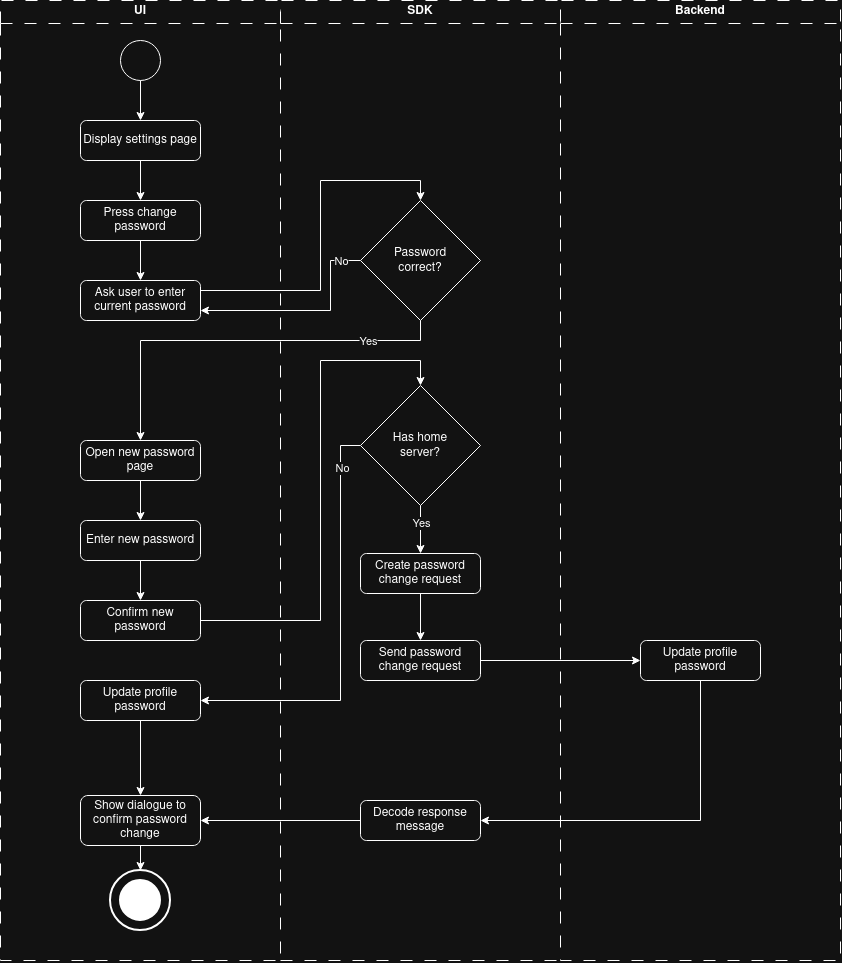

The diagram above was exported from draw.io. Its source (the exported page's mxGraphModel, read from the mxfile embedded in the PNG):
<mxGraphModel dx="1024" dy="651" grid="1" gridSize="10" guides="1" tooltips="1" connect="1" arrows="1" fold="1" page="1" pageScale="1" pageWidth="827" pageHeight="1169" math="0" shadow="0">
  <root>
    <mxCell id="0" />
    <mxCell id="1" parent="0" />
    <mxCell id="ofyazuCTa_rt0_o9Aj1J-2" parent="1" style="swimlane;whiteSpace=wrap;html=1;dashed=1;dashPattern=12 12;" value="UI" vertex="1">
      <mxGeometry height="960" width="280" x="40" y="80" as="geometry" />
    </mxCell>
    <mxCell id="ofyazuCTa_rt0_o9Aj1J-3" parent="ofyazuCTa_rt0_o9Aj1J-2" style="ellipse;whiteSpace=wrap;html=1;shapeInside=1;aspect=fixed;" value="" vertex="1">
      <mxGeometry height="40" width="40" x="120" y="40" as="geometry" />
    </mxCell>
    <mxCell id="ofyazuCTa_rt0_o9Aj1J-4" parent="ofyazuCTa_rt0_o9Aj1J-2" style="rounded=1;whiteSpace=wrap;html=1;roundedPerimeter=1;" value="Press change password" vertex="1">
      <mxGeometry height="40" width="120" x="80" y="200" as="geometry" />
    </mxCell>
    <mxCell id="ofyazuCTa_rt0_o9Aj1J-5" edge="1" parent="ofyazuCTa_rt0_o9Aj1J-2" source="ofyazuCTa_rt0_o9Aj1J-3" style="edgeStyle=orthogonalEdgeStyle;rounded=0;orthogonalLoop=1;jettySize=auto;html=1;exitX=0.5;exitY=1;exitDx=0;exitDy=0;entryX=0.5;entryY=0;entryDx=0;entryDy=0;" target="ofyazuCTa_rt0_o9Aj1J-22">
      <mxGeometry relative="1" as="geometry" />
    </mxCell>
    <mxCell id="ofyazuCTa_rt0_o9Aj1J-6" parent="ofyazuCTa_rt0_o9Aj1J-2" style="rounded=1;whiteSpace=wrap;html=1;roundedPerimeter=1;" value="Ask user to enter current password" vertex="1">
      <mxGeometry height="40" width="120" x="80" y="280" as="geometry" />
    </mxCell>
    <mxCell id="ofyazuCTa_rt0_o9Aj1J-7" edge="1" parent="ofyazuCTa_rt0_o9Aj1J-2" source="ofyazuCTa_rt0_o9Aj1J-4" style="edgeStyle=orthogonalEdgeStyle;rounded=0;orthogonalLoop=1;jettySize=auto;html=1;exitX=0.5;exitY=1;exitDx=0;exitDy=0;entryX=0.5;entryY=0;entryDx=0;entryDy=0;" target="ofyazuCTa_rt0_o9Aj1J-6">
      <mxGeometry relative="1" as="geometry" />
    </mxCell>
    <mxCell id="ofyazuCTa_rt0_o9Aj1J-16" parent="ofyazuCTa_rt0_o9Aj1J-2" style="rounded=1;whiteSpace=wrap;html=1;roundedPerimeter=1;" value="Open new password page" vertex="1">
      <mxGeometry height="40" width="120" x="80" y="440" as="geometry" />
    </mxCell>
    <mxCell id="ofyazuCTa_rt0_o9Aj1J-21" edge="1" parent="ofyazuCTa_rt0_o9Aj1J-2" source="ofyazuCTa_rt0_o9Aj1J-22" style="edgeStyle=orthogonalEdgeStyle;rounded=0;orthogonalLoop=1;jettySize=auto;html=1;entryX=0.5;entryY=0;entryDx=0;entryDy=0;" target="ofyazuCTa_rt0_o9Aj1J-4">
      <mxGeometry relative="1" as="geometry" />
    </mxCell>
    <mxCell id="ofyazuCTa_rt0_o9Aj1J-22" parent="ofyazuCTa_rt0_o9Aj1J-2" style="rounded=1;whiteSpace=wrap;html=1;roundedPerimeter=1;" value="Display settings page" vertex="1">
      <mxGeometry height="40" width="120" x="80" y="120" as="geometry" />
    </mxCell>
    <mxCell id="ML1FZPu8484kqeP2Yik3-43" edge="1" parent="ofyazuCTa_rt0_o9Aj1J-2" source="ofyazuCTa_rt0_o9Aj1J-16" style="edgeStyle=orthogonalEdgeStyle;rounded=0;orthogonalLoop=1;jettySize=auto;html=1;exitX=0.5;exitY=1;exitDx=0;exitDy=0;" target="ML1FZPu8484kqeP2Yik3-42" value="">
      <mxGeometry relative="1" as="geometry">
        <mxPoint x="180" y="680" as="sourcePoint" />
        <mxPoint x="180" y="1030" as="targetPoint" />
      </mxGeometry>
    </mxCell>
    <mxCell id="ML1FZPu8484kqeP2Yik3-42" parent="ofyazuCTa_rt0_o9Aj1J-2" style="rounded=1;whiteSpace=wrap;html=1;roundedPerimeter=1;" value="Enter new password" vertex="1">
      <mxGeometry height="40" width="120" x="80" y="520" as="geometry" />
    </mxCell>
    <mxCell id="ML1FZPu8484kqeP2Yik3-44" parent="ofyazuCTa_rt0_o9Aj1J-2" style="rounded=1;whiteSpace=wrap;html=1;roundedPerimeter=1;" value="Confirm new password" vertex="1">
      <mxGeometry height="40" width="120" x="80" y="600" as="geometry" />
    </mxCell>
    <mxCell id="ML1FZPu8484kqeP2Yik3-45" edge="1" parent="ofyazuCTa_rt0_o9Aj1J-2" source="ML1FZPu8484kqeP2Yik3-42" style="edgeStyle=orthogonalEdgeStyle;rounded=0;orthogonalLoop=1;jettySize=auto;html=1;" target="ML1FZPu8484kqeP2Yik3-44" value="">
      <mxGeometry relative="1" as="geometry">
        <mxPoint x="180" y="760" as="sourcePoint" />
        <mxPoint x="180" y="1030" as="targetPoint" />
      </mxGeometry>
    </mxCell>
    <mxCell id="ofyazuCTa_rt0_o9Aj1J-18" connectable="0" parent="ofyazuCTa_rt0_o9Aj1J-2" style="group" value="" vertex="1">
      <mxGeometry height="60" width="60" x="110" y="870" as="geometry" />
    </mxCell>
    <mxCell id="ofyazuCTa_rt0_o9Aj1J-19" parent="ofyazuCTa_rt0_o9Aj1J-18" style="strokeWidth=2;html=1;shape=mxgraph.flowchart.start_2;whiteSpace=wrap;" value="" vertex="1">
      <mxGeometry height="60" width="60" as="geometry" />
    </mxCell>
    <mxCell id="ofyazuCTa_rt0_o9Aj1J-20" parent="ofyazuCTa_rt0_o9Aj1J-18" style="strokeWidth=2;html=1;shape=mxgraph.flowchart.start_2;whiteSpace=wrap;fillStyle=solid;strokeColor=light-dark(#000000,#FFFFFF);fillColor=light-dark(#FFFFFF,#FFFFFF);" value="" vertex="1">
      <mxGeometry height="40" width="40" x="10" y="10" as="geometry" />
    </mxCell>
    <mxCell id="ML1FZPu8484kqeP2Yik3-53" parent="ofyazuCTa_rt0_o9Aj1J-2" style="rounded=1;whiteSpace=wrap;html=1;roundedPerimeter=1;" value="Show dialogue to confirm password change" vertex="1">
      <mxGeometry height="50" width="120" x="80" y="795" as="geometry" />
    </mxCell>
    <mxCell id="ML1FZPu8484kqeP2Yik3-56" edge="1" parent="ofyazuCTa_rt0_o9Aj1J-2" source="ML1FZPu8484kqeP2Yik3-53" style="edgeStyle=orthogonalEdgeStyle;rounded=0;orthogonalLoop=1;jettySize=auto;html=1;entryX=0.5;entryY=0;entryDx=0;entryDy=0;entryPerimeter=0;" target="ofyazuCTa_rt0_o9Aj1J-19">
      <mxGeometry relative="1" as="geometry" />
    </mxCell>
    <mxCell id="vwfgnxTpXvCi2RbmrBmY-14" edge="1" parent="ofyazuCTa_rt0_o9Aj1J-2" source="vwfgnxTpXvCi2RbmrBmY-11" style="edgeStyle=orthogonalEdgeStyle;rounded=0;orthogonalLoop=1;jettySize=auto;html=1;exitX=0.5;exitY=1;exitDx=0;exitDy=0;entryX=0.5;entryY=0;entryDx=0;entryDy=0;defaultLabelBackgroundColor=page;" target="ML1FZPu8484kqeP2Yik3-53">
      <mxGeometry relative="1" as="geometry" />
    </mxCell>
    <mxCell id="vwfgnxTpXvCi2RbmrBmY-11" parent="ofyazuCTa_rt0_o9Aj1J-2" style="rounded=1;whiteSpace=wrap;html=1;roundedPerimeter=1;" value="Update profile password" vertex="1">
      <mxGeometry height="40" width="120" x="80" y="680" as="geometry" />
    </mxCell>
    <mxCell id="ofyazuCTa_rt0_o9Aj1J-23" parent="1" style="swimlane;whiteSpace=wrap;html=1;dashed=1;dashPattern=12 12;" value="Backend" vertex="1">
      <mxGeometry height="960" width="280" x="600" y="80" as="geometry" />
    </mxCell>
    <mxCell id="ofyazuCTa_rt0_o9Aj1J-29" edge="1" parent="ofyazuCTa_rt0_o9Aj1J-23" style="edgeStyle=orthogonalEdgeStyle;rounded=0;orthogonalLoop=1;jettySize=auto;html=1;exitX=0.5;exitY=1;exitDx=0;exitDy=0;entryX=0.5;entryY=0;entryDx=0;entryDy=0;">
      <mxGeometry relative="1" as="geometry">
        <mxPoint x="100" y="1080.0000000000002" as="sourcePoint" />
      </mxGeometry>
    </mxCell>
    <mxCell id="ofyazuCTa_rt0_o9Aj1J-30" connectable="0" parent="ofyazuCTa_rt0_o9Aj1J-29" style="edgeLabel;html=1;align=center;verticalAlign=middle;resizable=0;points=[];" value="Yes" vertex="1">
      <mxGeometry relative="1" x="-0.1638" y="1" as="geometry">
        <mxPoint as="offset" />
      </mxGeometry>
    </mxCell>
    <mxCell id="ML1FZPu8484kqeP2Yik3-50" parent="ofyazuCTa_rt0_o9Aj1J-23" style="rounded=1;whiteSpace=wrap;html=1;roundedPerimeter=1;" value="Update profile password" vertex="1">
      <mxGeometry height="40" width="120" x="80" y="640" as="geometry" />
    </mxCell>
    <mxCell id="ofyazuCTa_rt0_o9Aj1J-37" parent="1" style="swimlane;whiteSpace=wrap;html=1;dashed=1;dashPattern=12 12;strokeWidth=1;swimlaneHead=1;swimlaneBody=0;" value="SDK" vertex="1">
      <mxGeometry height="960" width="280" x="320" y="80" as="geometry" />
    </mxCell>
    <mxCell id="ofyazuCTa_rt0_o9Aj1J-38" edge="1" parent="ofyazuCTa_rt0_o9Aj1J-37" style="edgeStyle=orthogonalEdgeStyle;rounded=0;orthogonalLoop=1;jettySize=auto;html=1;entryX=0.5;entryY=0;entryDx=0;entryDy=0;">
      <mxGeometry relative="1" as="geometry">
        <mxPoint y="880.0000000000002" as="sourcePoint" />
      </mxGeometry>
    </mxCell>
    <mxCell id="ofyazuCTa_rt0_o9Aj1J-42" edge="1" parent="ofyazuCTa_rt0_o9Aj1J-37" style="edgeStyle=orthogonalEdgeStyle;rounded=0;orthogonalLoop=1;jettySize=auto;html=1;entryX=0.5;entryY=0;entryDx=0;entryDy=0;">
      <mxGeometry relative="1" as="geometry">
        <mxPoint y="720" as="sourcePoint" />
      </mxGeometry>
    </mxCell>
    <mxCell id="ofyazuCTa_rt0_o9Aj1J-45" edge="1" parent="ofyazuCTa_rt0_o9Aj1J-37" style="edgeStyle=orthogonalEdgeStyle;rounded=0;orthogonalLoop=1;jettySize=auto;html=1;entryX=0.5;entryY=0;entryDx=0;entryDy=0;">
      <mxGeometry relative="1" as="geometry">
        <mxPoint y="1040.0000000000002" as="sourcePoint" />
      </mxGeometry>
    </mxCell>
    <mxCell id="ofyazuCTa_rt0_o9Aj1J-48" edge="1" parent="ofyazuCTa_rt0_o9Aj1J-37" style="edgeStyle=orthogonalEdgeStyle;rounded=0;orthogonalLoop=1;jettySize=auto;html=1;exitX=0.5;exitY=1;exitDx=0;exitDy=0;entryX=0.5;entryY=0;entryDx=0;entryDy=0;">
      <mxGeometry relative="1" as="geometry">
        <mxPoint y="1200" as="sourcePoint" />
      </mxGeometry>
    </mxCell>
    <mxCell id="ofyazuCTa_rt0_o9Aj1J-75" parent="ofyazuCTa_rt0_o9Aj1J-37" style="rounded=1;whiteSpace=wrap;html=1;roundedPerimeter=1;" value="Send password change request" vertex="1">
      <mxGeometry height="40" width="120" x="80" y="640" as="geometry" />
    </mxCell>
    <mxCell id="ML1FZPu8484kqeP2Yik3-54" parent="ofyazuCTa_rt0_o9Aj1J-37" style="rounded=1;whiteSpace=wrap;html=1;roundedPerimeter=1;" value="Decode response message" vertex="1">
      <mxGeometry height="40" width="120" x="80" y="800" as="geometry" />
    </mxCell>
    <mxCell id="vwfgnxTpXvCi2RbmrBmY-1" parent="ofyazuCTa_rt0_o9Aj1J-37" style="rhombus;whiteSpace=wrap;html=1;shapeInside=1;" value="Password correct?" vertex="1">
      <mxGeometry height="120" width="120" x="80" y="200" as="geometry" />
    </mxCell>
    <mxCell id="vwfgnxTpXvCi2RbmrBmY-7" parent="ofyazuCTa_rt0_o9Aj1J-37" style="rhombus;whiteSpace=wrap;html=1;shapeInside=1;" value="Has home server?" vertex="1">
      <mxGeometry height="120" width="120" x="80" y="385" as="geometry" />
    </mxCell>
    <mxCell id="ofyazuCTa_rt0_o9Aj1J-67" parent="ofyazuCTa_rt0_o9Aj1J-37" style="rounded=1;whiteSpace=wrap;html=1;roundedPerimeter=1;" value="Create password change request" vertex="1">
      <mxGeometry height="40" width="120" x="80" y="553" as="geometry" />
    </mxCell>
    <mxCell id="ofyazuCTa_rt0_o9Aj1J-76" edge="1" parent="ofyazuCTa_rt0_o9Aj1J-37" source="ofyazuCTa_rt0_o9Aj1J-67" style="edgeStyle=orthogonalEdgeStyle;rounded=0;orthogonalLoop=1;jettySize=auto;html=1;exitX=0.5;exitY=1;exitDx=0;exitDy=0;entryX=0.5;entryY=0;entryDx=0;entryDy=0;" target="ofyazuCTa_rt0_o9Aj1J-75">
      <mxGeometry relative="1" as="geometry" />
    </mxCell>
    <mxCell id="vwfgnxTpXvCi2RbmrBmY-8" edge="1" parent="ofyazuCTa_rt0_o9Aj1J-37" source="vwfgnxTpXvCi2RbmrBmY-7" style="edgeStyle=orthogonalEdgeStyle;rounded=0;orthogonalLoop=1;jettySize=auto;html=1;exitX=0.5;exitY=1;exitDx=0;exitDy=0;entryX=0.5;entryY=0;entryDx=0;entryDy=0;defaultLabelBackgroundColor=page;" target="ofyazuCTa_rt0_o9Aj1J-67">
      <mxGeometry relative="1" as="geometry" />
    </mxCell>
    <mxCell id="vwfgnxTpXvCi2RbmrBmY-9" connectable="0" parent="vwfgnxTpXvCi2RbmrBmY-8" style="edgeLabel;html=1;align=center;verticalAlign=middle;resizable=0;points=[];inheritText=1;defaultLabelBackgroundColor=page;" value="Yes" vertex="1">
      <mxGeometry relative="1" x="-0.2931" as="geometry">
        <mxPoint as="offset" />
      </mxGeometry>
    </mxCell>
    <mxCell id="ofyazuCTa_rt0_o9Aj1J-55" edge="1" parent="1" style="edgeStyle=orthogonalEdgeStyle;rounded=0;orthogonalLoop=1;jettySize=auto;html=1;exitX=0;exitY=0.5;exitDx=0;exitDy=0;entryX=1;entryY=0.5;entryDx=0;entryDy=0;">
      <mxGeometry relative="1" as="geometry">
        <mxPoint x="640" y="940.0000000000002" as="sourcePoint" />
      </mxGeometry>
    </mxCell>
    <mxCell id="ofyazuCTa_rt0_o9Aj1J-56" connectable="0" parent="ofyazuCTa_rt0_o9Aj1J-55" style="edgeLabel;html=1;align=center;verticalAlign=middle;resizable=0;points=[];" value="No" vertex="1">
      <mxGeometry relative="1" x="-0.0877" as="geometry">
        <mxPoint as="offset" />
      </mxGeometry>
    </mxCell>
    <mxCell id="ofyazuCTa_rt0_o9Aj1J-60" edge="1" parent="1" style="edgeStyle=orthogonalEdgeStyle;rounded=0;orthogonalLoop=1;jettySize=auto;html=1;exitX=1;exitY=0.5;exitDx=0;exitDy=0;entryX=0.5;entryY=0;entryDx=0;entryDy=0;">
      <mxGeometry relative="1" as="geometry">
        <mxPoint x="380" y="860" as="sourcePoint" />
      </mxGeometry>
    </mxCell>
    <mxCell id="ofyazuCTa_rt0_o9Aj1J-61" edge="1" parent="1" style="edgeStyle=orthogonalEdgeStyle;rounded=0;orthogonalLoop=1;jettySize=auto;html=1;exitX=0;exitY=0.5;exitDx=0;exitDy=0;entryX=1;entryY=0.5;entryDx=0;entryDy=0;">
      <mxGeometry relative="1" as="geometry">
        <mxPoint x="640" y="1100.0000000000002" as="sourcePoint" />
      </mxGeometry>
    </mxCell>
    <mxCell id="ofyazuCTa_rt0_o9Aj1J-62" connectable="0" parent="ofyazuCTa_rt0_o9Aj1J-61" style="edgeLabel;html=1;align=center;verticalAlign=middle;resizable=0;points=[];" value="No" vertex="1">
      <mxGeometry relative="1" x="-0.0969" y="1" as="geometry">
        <mxPoint as="offset" />
      </mxGeometry>
    </mxCell>
    <mxCell id="ofyazuCTa_rt0_o9Aj1J-63" edge="1" parent="1" source="ofyazuCTa_rt0_o9Aj1J-37" style="endArrow=none;dashed=1;html=1;rounded=0;exitX=0;exitY=1;exitDx=0;exitDy=0;entryX=0;entryY=1;entryDx=0;entryDy=0;dashPattern=12 12;" target="ofyazuCTa_rt0_o9Aj1J-23" value="">
      <mxGeometry height="50" relative="1" width="50" as="geometry">
        <mxPoint x="470.000048828125" y="1530.0000244140624" as="sourcePoint" />
        <mxPoint x="520.000048828125" y="1480.0000244140624" as="targetPoint" />
      </mxGeometry>
    </mxCell>
    <mxCell id="ofyazuCTa_rt0_o9Aj1J-64" edge="1" parent="1" style="edgeStyle=orthogonalEdgeStyle;rounded=0;orthogonalLoop=1;jettySize=auto;html=1;exitX=0;exitY=0.5;exitDx=0;exitDy=0;entryX=1;entryY=0.5;entryDx=0;entryDy=0;">
      <mxGeometry relative="1" as="geometry">
        <mxPoint x="640" y="1260.0000000000002" as="sourcePoint" />
      </mxGeometry>
    </mxCell>
    <mxCell id="ofyazuCTa_rt0_o9Aj1J-65" connectable="0" parent="ofyazuCTa_rt0_o9Aj1J-64" style="edgeLabel;html=1;align=center;verticalAlign=middle;resizable=0;points=[];" value="No" vertex="1">
      <mxGeometry relative="1" x="-0.1046" as="geometry">
        <mxPoint as="offset" />
      </mxGeometry>
    </mxCell>
    <mxCell id="ML1FZPu8484kqeP2Yik3-47" edge="1" parent="1" source="ML1FZPu8484kqeP2Yik3-44" style="edgeStyle=orthogonalEdgeStyle;rounded=0;orthogonalLoop=1;jettySize=auto;html=1;exitX=1;exitY=0.5;exitDx=0;exitDy=0;entryX=0.5;entryY=0;entryDx=0;entryDy=0;" target="vwfgnxTpXvCi2RbmrBmY-7">
      <mxGeometry relative="1" x="-0.3347" as="geometry">
        <Array as="points">
          <mxPoint x="360" y="700" />
          <mxPoint x="360" y="440" />
          <mxPoint x="460" y="440" />
        </Array>
      </mxGeometry>
    </mxCell>
    <mxCell id="ML1FZPu8484kqeP2Yik3-52" edge="1" parent="1" source="ML1FZPu8484kqeP2Yik3-50" style="edgeStyle=orthogonalEdgeStyle;rounded=0;orthogonalLoop=1;jettySize=auto;html=1;exitX=0.5;exitY=1;exitDx=0;exitDy=0;entryX=1;entryY=0.5;entryDx=0;entryDy=0;" target="ML1FZPu8484kqeP2Yik3-54">
      <mxGeometry relative="1" as="geometry">
        <mxPoint x="180" y="960" as="targetPoint" />
      </mxGeometry>
    </mxCell>
    <mxCell id="ML1FZPu8484kqeP2Yik3-55" edge="1" parent="1" source="ML1FZPu8484kqeP2Yik3-54" style="edgeStyle=orthogonalEdgeStyle;rounded=0;orthogonalLoop=1;jettySize=auto;html=1;exitX=0;exitY=0.5;exitDx=0;exitDy=0;entryX=1;entryY=0.5;entryDx=0;entryDy=0;" target="ML1FZPu8484kqeP2Yik3-53">
      <mxGeometry relative="1" as="geometry" />
    </mxCell>
    <mxCell id="vwfgnxTpXvCi2RbmrBmY-2" edge="1" parent="1" source="ofyazuCTa_rt0_o9Aj1J-6" style="edgeStyle=orthogonalEdgeStyle;rounded=0;orthogonalLoop=1;jettySize=auto;html=1;entryX=0.5;entryY=0;entryDx=0;entryDy=0;defaultLabelBackgroundColor=page;exitX=1;exitY=0.25;exitDx=0;exitDy=0;" target="vwfgnxTpXvCi2RbmrBmY-1">
      <mxGeometry relative="1" x="-0.2683" as="geometry">
        <Array as="points">
          <mxPoint x="360" y="370" />
          <mxPoint x="360" y="260" />
          <mxPoint x="460" y="260" />
        </Array>
      </mxGeometry>
    </mxCell>
    <mxCell id="vwfgnxTpXvCi2RbmrBmY-3" edge="1" parent="1" source="vwfgnxTpXvCi2RbmrBmY-1" style="edgeStyle=orthogonalEdgeStyle;rounded=0;orthogonalLoop=1;jettySize=auto;html=1;defaultLabelBackgroundColor=page;entryX=1;entryY=0.75;entryDx=0;entryDy=0;" target="ofyazuCTa_rt0_o9Aj1J-6">
      <mxGeometry relative="1" x="-0.0952" as="geometry">
        <Array as="points">
          <mxPoint x="370" y="340" />
          <mxPoint x="370" y="390" />
        </Array>
        <mxPoint x="300" y="380" as="targetPoint" />
      </mxGeometry>
    </mxCell>
    <mxCell id="vwfgnxTpXvCi2RbmrBmY-4" connectable="0" parent="vwfgnxTpXvCi2RbmrBmY-3" style="edgeLabel;html=1;align=center;verticalAlign=middle;resizable=0;points=[];inheritText=1;defaultLabelBackgroundColor=page;" value="No" vertex="1">
      <mxGeometry relative="1" x="-0.781" y="1" as="geometry">
        <mxPoint x="3" y="-1" as="offset" />
      </mxGeometry>
    </mxCell>
    <mxCell id="vwfgnxTpXvCi2RbmrBmY-5" edge="1" parent="1" source="vwfgnxTpXvCi2RbmrBmY-1" style="edgeStyle=orthogonalEdgeStyle;rounded=0;orthogonalLoop=1;jettySize=auto;html=1;exitX=0.5;exitY=1;exitDx=0;exitDy=0;entryX=0.5;entryY=0;entryDx=0;entryDy=0;defaultLabelBackgroundColor=page;" target="ofyazuCTa_rt0_o9Aj1J-16">
      <mxGeometry relative="1" x="-0.4615" as="geometry">
        <Array as="points">
          <mxPoint x="460" y="420" />
          <mxPoint x="180" y="420" />
        </Array>
        <mxPoint x="180" y="560" as="targetPoint" />
      </mxGeometry>
    </mxCell>
    <mxCell id="vwfgnxTpXvCi2RbmrBmY-6" connectable="0" parent="vwfgnxTpXvCi2RbmrBmY-5" style="edgeLabel;html=1;align=center;verticalAlign=middle;resizable=0;points=[];inheritText=1;defaultLabelBackgroundColor=page;" value="Yes" vertex="1">
      <mxGeometry relative="1" x="-0.6385" as="geometry">
        <mxPoint as="offset" />
      </mxGeometry>
    </mxCell>
    <mxCell id="vwfgnxTpXvCi2RbmrBmY-10" edge="1" parent="1" source="ofyazuCTa_rt0_o9Aj1J-75" style="edgeStyle=orthogonalEdgeStyle;rounded=0;orthogonalLoop=1;jettySize=auto;html=1;exitX=1;exitY=0.5;exitDx=0;exitDy=0;entryX=0;entryY=0.5;entryDx=0;entryDy=0;" target="ML1FZPu8484kqeP2Yik3-50" value="">
      <mxGeometry relative="1" x="-0.35" as="geometry">
        <mxPoint x="520" y="740" as="sourcePoint" />
        <mxPoint x="680" y="540" as="targetPoint" />
      </mxGeometry>
    </mxCell>
    <mxCell id="vwfgnxTpXvCi2RbmrBmY-12" edge="1" parent="1" source="vwfgnxTpXvCi2RbmrBmY-7" style="edgeStyle=orthogonalEdgeStyle;rounded=0;orthogonalLoop=1;jettySize=auto;html=1;exitX=0;exitY=0.5;exitDx=0;exitDy=0;entryX=1;entryY=0.5;entryDx=0;entryDy=0;defaultLabelBackgroundColor=page;" target="vwfgnxTpXvCi2RbmrBmY-11">
      <mxGeometry relative="1" as="geometry">
        <Array as="points">
          <mxPoint x="380" y="525" />
          <mxPoint x="380" y="780" />
        </Array>
      </mxGeometry>
    </mxCell>
    <mxCell id="vwfgnxTpXvCi2RbmrBmY-13" connectable="0" parent="vwfgnxTpXvCi2RbmrBmY-12" style="edgeLabel;html=1;align=center;verticalAlign=middle;resizable=0;points=[];inheritText=1;defaultLabelBackgroundColor=page;" value="No" vertex="1">
      <mxGeometry relative="1" x="-0.7964" y="1" as="geometry">
        <mxPoint as="offset" />
      </mxGeometry>
    </mxCell>
  </root>
</mxGraphModel>